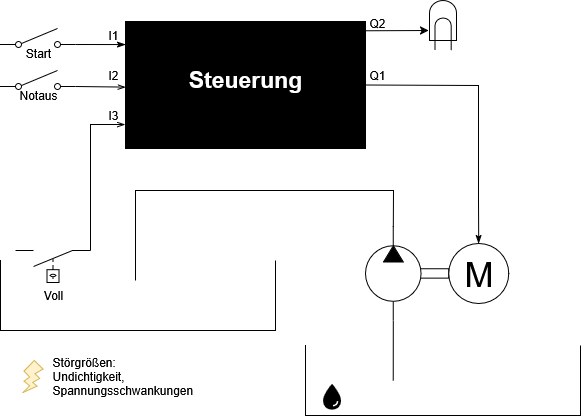

The diagram above was exported from draw.io. Its source (the exported page's mxGraphModel, read from the mxfile embedded in the PNG):
<mxGraphModel dx="877" dy="1110" grid="1" gridSize="10" guides="1" tooltips="1" connect="1" arrows="1" fold="1" page="1" pageScale="1" pageWidth="827" pageHeight="1169" math="0" shadow="0">
  <root>
    <mxCell id="0" />
    <mxCell id="1" parent="0" />
    <mxCell id="AgfCw0p9g2dJogsVjhoO-22" value="" style="rounded=0;whiteSpace=wrap;html=1;fillColor=#000000;" parent="1" vertex="1">
      <mxGeometry x="300" y="191" width="240" height="127" as="geometry" />
    </mxCell>
    <mxCell id="AgfCw0p9g2dJogsVjhoO-5" value="" style="shape=mxgraph.pid.vessels.container,_tank,_cistern;html=1;pointerEvents=1;align=center;verticalLabelPosition=bottom;verticalAlign=top;dashed=0;" parent="1" vertex="1">
      <mxGeometry x="175" y="430" width="275" height="70" as="geometry" />
    </mxCell>
    <mxCell id="AgfCw0p9g2dJogsVjhoO-16" value="" style="shape=mxgraph.pid.vessels.container,_tank,_cistern;html=1;pointerEvents=1;align=center;verticalLabelPosition=bottom;verticalAlign=top;dashed=0;" parent="1" vertex="1">
      <mxGeometry x="480" y="515" width="275" height="70" as="geometry" />
    </mxCell>
    <mxCell id="AgfCw0p9g2dJogsVjhoO-4" value="" style="verticalLabelPosition=bottom;aspect=fixed;html=1;verticalAlign=top;fillColor=strokeColor;align=center;outlineConnect=0;shape=mxgraph.fluid_power.x11400;points=[[0.666,0,0],[0.666,1,0]];flipH=1;" parent="1" vertex="1">
      <mxGeometry x="540" y="396.06" width="83.22" height="93.94" as="geometry" />
    </mxCell>
    <mxCell id="AgfCw0p9g2dJogsVjhoO-6" value="M" style="verticalLabelPosition=middle;shadow=0;dashed=0;align=center;html=1;verticalAlign=middle;strokeWidth=1;shape=ellipse;aspect=fixed;fontSize=35;" parent="1" vertex="1">
      <mxGeometry x="623.22" y="413.03" width="60" height="60" as="geometry" />
    </mxCell>
    <mxCell id="AgfCw0p9g2dJogsVjhoO-8" value="" style="html=1;shape=mxgraph.electrical.electro-mechanical.singleSwitch;aspect=fixed;elSwitchState=off;" parent="1" vertex="1">
      <mxGeometry x="175" y="198" width="75" height="20" as="geometry" />
    </mxCell>
    <mxCell id="AgfCw0p9g2dJogsVjhoO-13" value="" style="html=1;shape=mxgraph.electrical.electro-mechanical.liquidLevelActuatedSwitch2;aspect=fixed;elSwitchState=off;rotation=-180;" parent="1" vertex="1">
      <mxGeometry x="190.00000000000006" y="420" width="75" height="32" as="geometry" />
    </mxCell>
    <mxCell id="AgfCw0p9g2dJogsVjhoO-14" value="" style="shape=image;html=1;verticalAlign=top;verticalLabelPosition=bottom;labelBackgroundColor=#ffffff;imageAspect=0;aspect=fixed;image=https://icons.diagrams.net/icon-cache1/Ionicons_Sharp_Vol_2-2193/water-sharp-1416.svg" parent="1" vertex="1">
      <mxGeometry x="490" y="550" width="32" height="32" as="geometry" />
    </mxCell>
    <mxCell id="AgfCw0p9g2dJogsVjhoO-19" value="" style="endArrow=none;html=1;rounded=0;entryX=0.666;entryY=1;entryDx=0;entryDy=0;entryPerimeter=0;exitX=0.319;exitY=0.5;exitDx=0;exitDy=0;exitPerimeter=0;" parent="1" source="AgfCw0p9g2dJogsVjhoO-16" target="AgfCw0p9g2dJogsVjhoO-4" edge="1">
      <mxGeometry width="50" height="50" relative="1" as="geometry">
        <mxPoint x="595.22" y="550" as="sourcePoint" />
        <mxPoint x="443.22" y="560" as="targetPoint" />
      </mxGeometry>
    </mxCell>
    <mxCell id="AgfCw0p9g2dJogsVjhoO-21" value="" style="endArrow=none;html=1;rounded=0;exitX=0.666;exitY=0;exitDx=0;exitDy=0;exitPerimeter=0;" parent="1" source="AgfCw0p9g2dJogsVjhoO-4" edge="1">
      <mxGeometry width="50" height="50" relative="1" as="geometry">
        <mxPoint x="470" y="330" as="sourcePoint" />
        <mxPoint x="310" y="450" as="targetPoint" />
        <Array as="points">
          <mxPoint x="568" y="360" />
          <mxPoint x="310" y="360" />
        </Array>
      </mxGeometry>
    </mxCell>
    <mxCell id="AgfCw0p9g2dJogsVjhoO-23" value="" style="html=1;shape=mxgraph.electrical.electro-mechanical.singleSwitch;aspect=fixed;elSwitchState=off;" parent="1" vertex="1">
      <mxGeometry x="175" y="240" width="75" height="20" as="geometry" />
    </mxCell>
    <mxCell id="AgfCw0p9g2dJogsVjhoO-24" value="Start" style="text;html=1;align=center;verticalAlign=middle;whiteSpace=wrap;rounded=0;" parent="1" vertex="1">
      <mxGeometry x="183" y="208" width="60" height="30" as="geometry" />
    </mxCell>
    <mxCell id="AgfCw0p9g2dJogsVjhoO-25" value="Notaus" style="text;html=1;align=center;verticalAlign=middle;whiteSpace=wrap;rounded=0;" parent="1" vertex="1">
      <mxGeometry x="183" y="250" width="60" height="30" as="geometry" />
    </mxCell>
    <mxCell id="AgfCw0p9g2dJogsVjhoO-26" value="Voll" style="text;html=1;align=center;verticalAlign=middle;whiteSpace=wrap;rounded=0;" parent="1" vertex="1">
      <mxGeometry x="197.5" y="450" width="60" height="30" as="geometry" />
    </mxCell>
    <mxCell id="AgfCw0p9g2dJogsVjhoO-29" value="" style="endArrow=openThin;html=1;rounded=0;exitX=1;exitY=0.8;exitDx=0;exitDy=0;entryX=0.001;entryY=0.674;entryDx=0;entryDy=0;entryPerimeter=0;endFill=0;" parent="1" source="AgfCw0p9g2dJogsVjhoO-23" edge="1">
      <mxGeometry width="50" height="50" relative="1" as="geometry">
        <mxPoint x="320" y="250" as="sourcePoint" />
        <mxPoint x="300.24" y="256.59799999999996" as="targetPoint" />
      </mxGeometry>
    </mxCell>
    <mxCell id="AgfCw0p9g2dJogsVjhoO-30" value="" style="endArrow=classicThin;html=1;rounded=0;exitX=1;exitY=0.8;exitDx=0;exitDy=0;entryX=0.001;entryY=0.276;entryDx=0;entryDy=0;entryPerimeter=0;endFill=1;" parent="1" source="AgfCw0p9g2dJogsVjhoO-8" edge="1">
      <mxGeometry width="50" height="50" relative="1" as="geometry">
        <mxPoint x="320" y="258" as="sourcePoint" />
        <mxPoint x="300.24" y="214.05200000000013" as="targetPoint" />
      </mxGeometry>
    </mxCell>
    <mxCell id="AgfCw0p9g2dJogsVjhoO-31" value="" style="endArrow=openThin;html=1;rounded=0;exitX=0;exitY=1;exitDx=0;exitDy=0;entryX=-0.002;entryY=0.811;entryDx=0;entryDy=0;entryPerimeter=0;endFill=0;" parent="1" source="AgfCw0p9g2dJogsVjhoO-13" target="AgfCw0p9g2dJogsVjhoO-22" edge="1">
      <mxGeometry width="50" height="50" relative="1" as="geometry">
        <mxPoint x="290" y="240" as="sourcePoint" />
        <mxPoint x="340" y="190" as="targetPoint" />
        <Array as="points">
          <mxPoint x="265" y="294" />
        </Array>
      </mxGeometry>
    </mxCell>
    <mxCell id="AgfCw0p9g2dJogsVjhoO-32" value="" style="endArrow=classicThin;html=1;rounded=0;exitX=1;exitY=0.5;exitDx=0;exitDy=0;entryX=0.5;entryY=0;entryDx=0;entryDy=0;endFill=1;" parent="1" source="AgfCw0p9g2dJogsVjhoO-22" target="AgfCw0p9g2dJogsVjhoO-6" edge="1">
      <mxGeometry width="50" height="50" relative="1" as="geometry">
        <mxPoint x="570" y="260" as="sourcePoint" />
        <mxPoint x="620" y="210" as="targetPoint" />
        <Array as="points">
          <mxPoint x="653" y="255" />
          <mxPoint x="653" y="370" />
        </Array>
      </mxGeometry>
    </mxCell>
    <mxCell id="AgfCw0p9g2dJogsVjhoO-33" value="" style="verticalLabelPosition=bottom;shadow=0;dashed=0;align=center;html=1;verticalAlign=top;shape=mxgraph.electrical.opto_electronics.lamp" parent="1" vertex="1">
      <mxGeometry x="604" y="170" width="27" height="50" as="geometry" />
    </mxCell>
    <mxCell id="AgfCw0p9g2dJogsVjhoO-34" value="" style="endArrow=classic;html=1;rounded=0;entryX=-0.031;entryY=0.6;entryDx=0;entryDy=0;entryPerimeter=0;exitX=1.001;exitY=0.073;exitDx=0;exitDy=0;exitPerimeter=0;endFill=1;" parent="1" source="AgfCw0p9g2dJogsVjhoO-22" target="AgfCw0p9g2dJogsVjhoO-33" edge="1">
      <mxGeometry width="50" height="50" relative="1" as="geometry">
        <mxPoint x="530" y="150" as="sourcePoint" />
        <mxPoint x="580" y="100" as="targetPoint" />
      </mxGeometry>
    </mxCell>
    <mxCell id="IiAjkeHTV-Fn8fhRPYJo-1" value="&lt;div&gt;Steuerung&lt;/div&gt;&lt;div&gt;&lt;br&gt;&lt;/div&gt;" style="text;html=1;align=center;verticalAlign=middle;whiteSpace=wrap;rounded=0;fontColor=light-dark(#ffffff, #ededed);fontStyle=1;fontSize=23;" parent="1" vertex="1">
      <mxGeometry x="360" y="238" width="120" height="50" as="geometry" />
    </mxCell>
    <mxCell id="uuHOYVYF_yYB_cpcC7QK-2" value="I1" style="text;html=1;align=center;verticalAlign=middle;whiteSpace=wrap;rounded=0;" parent="1" vertex="1">
      <mxGeometry x="257.5" y="190" width="60" height="30" as="geometry" />
    </mxCell>
    <mxCell id="uuHOYVYF_yYB_cpcC7QK-3" value="I2" style="text;html=1;align=center;verticalAlign=middle;whiteSpace=wrap;rounded=0;" parent="1" vertex="1">
      <mxGeometry x="257.5" y="230" width="60" height="30" as="geometry" />
    </mxCell>
    <mxCell id="uuHOYVYF_yYB_cpcC7QK-4" value="I3" style="text;html=1;align=center;verticalAlign=middle;whiteSpace=wrap;rounded=0;" parent="1" vertex="1">
      <mxGeometry x="257.5" y="270" width="60" height="30" as="geometry" />
    </mxCell>
    <mxCell id="uuHOYVYF_yYB_cpcC7QK-5" value="Q2" style="text;html=1;align=center;verticalAlign=middle;whiteSpace=wrap;rounded=0;" parent="1" vertex="1">
      <mxGeometry x="522" y="178" width="60" height="30" as="geometry" />
    </mxCell>
    <mxCell id="uuHOYVYF_yYB_cpcC7QK-7" value="Q1" style="text;html=1;align=center;verticalAlign=middle;whiteSpace=wrap;rounded=0;" parent="1" vertex="1">
      <mxGeometry x="522" y="230" width="60" height="30" as="geometry" />
    </mxCell>
    <mxCell id="uuHOYVYF_yYB_cpcC7QK-8" value="" style="verticalLabelPosition=bottom;verticalAlign=top;html=1;shape=mxgraph.basic.flash;fillColor=#fff2cc;strokeColor=#d6b656;" parent="1" vertex="1">
      <mxGeometry x="197.5" y="530" width="20" height="32" as="geometry" />
    </mxCell>
    <mxCell id="uuHOYVYF_yYB_cpcC7QK-9" value="Störgrößen:&lt;br&gt;Undichtigkeit, Spannungsschwankungen" style="text;html=1;align=left;verticalAlign=middle;whiteSpace=wrap;rounded=0;" parent="1" vertex="1">
      <mxGeometry x="224.5" y="531" width="60" height="30" as="geometry" />
    </mxCell>
  </root>
</mxGraphModel>